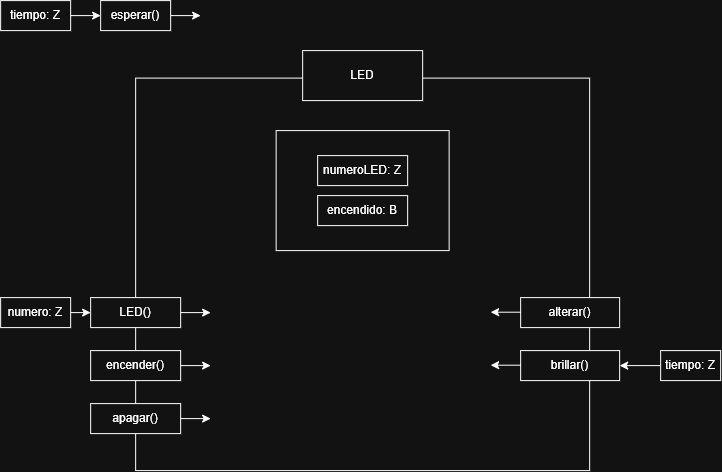

The diagram above was exported from draw.io. Its source (the exported page's mxGraphModel, read from the mxfile embedded in the PNG):
<mxGraphModel dx="1084" dy="656" grid="1" gridSize="10" guides="1" tooltips="1" connect="1" arrows="1" fold="1" page="1" pageScale="1" pageWidth="850" pageHeight="1100" math="0" shadow="0">
  <root>
    <mxCell id="0" />
    <mxCell id="1" parent="0" />
    <mxCell id="03GtGEC1cE5jIv4eQZc0-1" parent="1" style="rounded=0;whiteSpace=wrap;html=1;" value="" vertex="1">
      <mxGeometry height="392.5" width="454" x="175" y="107.5" as="geometry" />
    </mxCell>
    <mxCell id="03GtGEC1cE5jIv4eQZc0-2" parent="1" style="rounded=0;whiteSpace=wrap;html=1;" value="LED" vertex="1">
      <mxGeometry height="50" width="120" x="342" y="80" as="geometry" />
    </mxCell>
    <mxCell id="03GtGEC1cE5jIv4eQZc0-10" parent="1" style="rounded=0;whiteSpace=wrap;html=1;" value="encender()" vertex="1">
      <mxGeometry height="30" width="90" x="130" y="380" as="geometry" />
    </mxCell>
    <mxCell id="03GtGEC1cE5jIv4eQZc0-11" edge="1" parent="1" source="03GtGEC1cE5jIv4eQZc0-10" style="endArrow=classic;html=1;rounded=0;exitX=1;exitY=0.5;exitDx=0;exitDy=0;" value="">
      <mxGeometry height="50" relative="1" width="50" as="geometry">
        <mxPoint x="460" y="380" as="sourcePoint" />
        <mxPoint x="250" y="395" as="targetPoint" />
      </mxGeometry>
    </mxCell>
    <mxCell id="03GtGEC1cE5jIv4eQZc0-38" parent="1" style="rounded=0;whiteSpace=wrap;html=1;" value="alterar()" vertex="1">
      <mxGeometry height="30" width="99" x="560" y="327" as="geometry" />
    </mxCell>
    <mxCell id="03GtGEC1cE5jIv4eQZc0-80" parent="1" style="rounded=0;whiteSpace=wrap;html=1;" value="tiempo: Z" vertex="1">
      <mxGeometry height="30" width="70" x="40" y="30" as="geometry" />
    </mxCell>
    <mxCell id="03GtGEC1cE5jIv4eQZc0-81" edge="1" parent="1" source="03GtGEC1cE5jIv4eQZc0-80" style="endArrow=classic;html=1;rounded=0;exitX=1;exitY=0.5;exitDx=0;exitDy=0;" target="03GtGEC1cE5jIv4eQZc0-82" value="">
      <mxGeometry height="50" relative="1" width="50" as="geometry">
        <mxPoint x="350" y="30" as="sourcePoint" />
        <mxPoint x="140" y="45" as="targetPoint" />
      </mxGeometry>
    </mxCell>
    <mxCell id="03GtGEC1cE5jIv4eQZc0-82" parent="1" style="rounded=0;whiteSpace=wrap;html=1;" value="esperar()" vertex="1">
      <mxGeometry height="30" width="70" x="140" y="30" as="geometry" />
    </mxCell>
    <mxCell id="03GtGEC1cE5jIv4eQZc0-85" edge="1" parent="1" source="03GtGEC1cE5jIv4eQZc0-82" style="endArrow=classic;html=1;rounded=0;exitX=1;exitY=0.5;exitDx=0;exitDy=0;" value="">
      <mxGeometry height="50" relative="1" width="50" as="geometry">
        <mxPoint x="270" y="240" as="sourcePoint" />
        <mxPoint x="240" y="45" as="targetPoint" />
      </mxGeometry>
    </mxCell>
    <mxCell id="03GtGEC1cE5jIv4eQZc0-89" parent="1" style="rounded=0;whiteSpace=wrap;html=1;" value="" vertex="1">
      <mxGeometry height="120" width="173" x="315.5" y="160" as="geometry" />
    </mxCell>
    <mxCell id="03GtGEC1cE5jIv4eQZc0-90" parent="1" style="rounded=0;whiteSpace=wrap;html=1;" value="numeroLED: Z" vertex="1">
      <mxGeometry height="30" width="90" x="357" y="185" as="geometry" />
    </mxCell>
    <mxCell id="03GtGEC1cE5jIv4eQZc0-91" parent="1" style="rounded=0;whiteSpace=wrap;html=1;" value="encendido: B" vertex="1">
      <mxGeometry height="30" width="90" x="357" y="225" as="geometry" />
    </mxCell>
    <mxCell id="03GtGEC1cE5jIv4eQZc0-92" parent="1" style="rounded=0;whiteSpace=wrap;html=1;" value="LED()" vertex="1">
      <mxGeometry height="30" width="90" x="130" y="327" as="geometry" />
    </mxCell>
    <mxCell id="03GtGEC1cE5jIv4eQZc0-93" edge="1" parent="1" source="03GtGEC1cE5jIv4eQZc0-92" style="endArrow=classic;html=1;rounded=0;exitX=1;exitY=0.5;exitDx=0;exitDy=0;" value="">
      <mxGeometry height="50" relative="1" width="50" as="geometry">
        <mxPoint x="460" y="327" as="sourcePoint" />
        <mxPoint x="250" y="342" as="targetPoint" />
      </mxGeometry>
    </mxCell>
    <mxCell id="03GtGEC1cE5jIv4eQZc0-94" parent="1" style="rounded=0;whiteSpace=wrap;html=1;" value="numero: Z" vertex="1">
      <mxGeometry height="30" width="70" x="40" y="327" as="geometry" />
    </mxCell>
    <mxCell id="03GtGEC1cE5jIv4eQZc0-95" edge="1" parent="1" source="03GtGEC1cE5jIv4eQZc0-94" style="endArrow=classic;html=1;rounded=0;exitX=1;exitY=0.5;exitDx=0;exitDy=0;entryX=0;entryY=0.5;entryDx=0;entryDy=0;" target="03GtGEC1cE5jIv4eQZc0-92" value="">
      <mxGeometry height="50" relative="1" width="50" as="geometry">
        <mxPoint x="400" y="320" as="sourcePoint" />
        <mxPoint x="450" y="270" as="targetPoint" />
      </mxGeometry>
    </mxCell>
    <mxCell id="03GtGEC1cE5jIv4eQZc0-96" parent="1" style="rounded=0;whiteSpace=wrap;html=1;" value="apagar()" vertex="1">
      <mxGeometry height="30" width="90" x="130" y="433" as="geometry" />
    </mxCell>
    <mxCell id="03GtGEC1cE5jIv4eQZc0-97" edge="1" parent="1" source="03GtGEC1cE5jIv4eQZc0-96" style="endArrow=classic;html=1;rounded=0;exitX=1;exitY=0.5;exitDx=0;exitDy=0;" value="">
      <mxGeometry height="50" relative="1" width="50" as="geometry">
        <mxPoint x="460" y="433" as="sourcePoint" />
        <mxPoint x="250" y="448" as="targetPoint" />
      </mxGeometry>
    </mxCell>
    <mxCell id="03GtGEC1cE5jIv4eQZc0-98" edge="1" parent="1" style="endArrow=classic;html=1;rounded=0;" value="">
      <mxGeometry height="50" relative="1" width="50" as="geometry">
        <mxPoint x="560" y="341.6" as="sourcePoint" />
        <mxPoint x="530" y="341.6" as="targetPoint" />
      </mxGeometry>
    </mxCell>
    <mxCell id="03GtGEC1cE5jIv4eQZc0-99" parent="1" style="rounded=0;whiteSpace=wrap;html=1;" value="brillar()" vertex="1">
      <mxGeometry height="30" width="99" x="560" y="380" as="geometry" />
    </mxCell>
    <mxCell id="03GtGEC1cE5jIv4eQZc0-100" edge="1" parent="1" style="endArrow=classic;html=1;rounded=0;" value="">
      <mxGeometry height="50" relative="1" width="50" as="geometry">
        <mxPoint x="560" y="394.6" as="sourcePoint" />
        <mxPoint x="530" y="394.6" as="targetPoint" />
      </mxGeometry>
    </mxCell>
    <mxCell id="03GtGEC1cE5jIv4eQZc0-101" parent="1" style="rounded=0;whiteSpace=wrap;html=1;" value="tiempo: Z" vertex="1">
      <mxGeometry height="30" width="60" x="700" y="380" as="geometry" />
    </mxCell>
    <mxCell id="03GtGEC1cE5jIv4eQZc0-102" edge="1" parent="1" source="03GtGEC1cE5jIv4eQZc0-101" style="endArrow=classic;html=1;rounded=0;exitX=0;exitY=0.5;exitDx=0;exitDy=0;entryX=1;entryY=0.5;entryDx=0;entryDy=0;" target="03GtGEC1cE5jIv4eQZc0-99" value="">
      <mxGeometry height="50" relative="1" width="50" as="geometry">
        <mxPoint x="410" y="320" as="sourcePoint" />
        <mxPoint x="460" y="270" as="targetPoint" />
      </mxGeometry>
    </mxCell>
  </root>
</mxGraphModel>